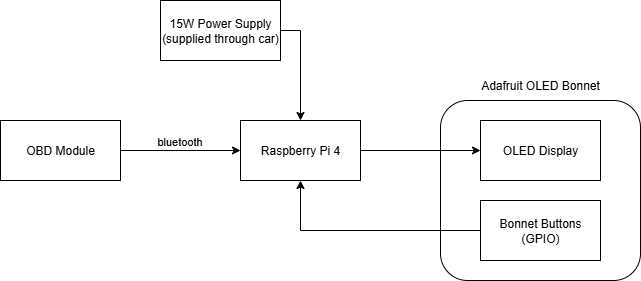

The diagram above was exported from draw.io. Its source (the exported page's mxGraphModel, read from the mxfile embedded in the PNG):
<mxGraphModel dx="767" dy="616" grid="1" gridSize="10" guides="1" tooltips="1" connect="1" arrows="1" fold="1" page="1" pageScale="1" pageWidth="850" pageHeight="1100" background="#ffffff" math="0" shadow="0">
  <root>
    <mxCell id="0" />
    <mxCell id="1" parent="0" />
    <mxCell id="AzS5lNfjTEy6KYBeZNMg-12" value="" style="rounded=1;whiteSpace=wrap;html=1;fillColor=none;strokeColor=default;fontColor=light-dark(#000000,#000000);" parent="1" vertex="1">
      <mxGeometry x="480" y="260" width="200" height="180" as="geometry" />
    </mxCell>
    <mxCell id="AzS5lNfjTEy6KYBeZNMg-6" style="edgeStyle=orthogonalEdgeStyle;rounded=0;orthogonalLoop=1;jettySize=auto;html=1;exitX=1;exitY=0.5;exitDx=0;exitDy=0;entryX=0;entryY=0.5;entryDx=0;entryDy=0;fontColor=light-dark(#000000,#000000);strokeColor=light-dark(#000000,#000000);" parent="1" source="AzS5lNfjTEy6KYBeZNMg-1" target="AzS5lNfjTEy6KYBeZNMg-2" edge="1">
      <mxGeometry relative="1" as="geometry" />
    </mxCell>
    <mxCell id="AzS5lNfjTEy6KYBeZNMg-11" value="bluetooth" style="edgeLabel;html=1;align=center;verticalAlign=middle;resizable=0;points=[];fontColor=light-dark(#000000,#000000);labelBackgroundColor=none;" parent="AzS5lNfjTEy6KYBeZNMg-6" vertex="1" connectable="0">
      <mxGeometry x="-0.0357" y="2" relative="1" as="geometry">
        <mxPoint y="-8" as="offset" />
      </mxGeometry>
    </mxCell>
    <mxCell id="AzS5lNfjTEy6KYBeZNMg-1" value="OBD Module" style="rounded=0;whiteSpace=wrap;html=1;fontColor=light-dark(#000000,#000000);fillColor=light-dark(#FFFFFF,#FFFFFF);fillStyle=auto;" parent="1" vertex="1">
      <mxGeometry x="40" y="280" width="120" height="60" as="geometry" />
    </mxCell>
    <mxCell id="AzS5lNfjTEy6KYBeZNMg-7" style="edgeStyle=orthogonalEdgeStyle;rounded=0;orthogonalLoop=1;jettySize=auto;html=1;exitX=1;exitY=0.5;exitDx=0;exitDy=0;entryX=0;entryY=0.5;entryDx=0;entryDy=0;fontColor=light-dark(#000000,#000000);strokeColor=light-dark(#000000,#000000);" parent="1" source="AzS5lNfjTEy6KYBeZNMg-2" target="AzS5lNfjTEy6KYBeZNMg-4" edge="1">
      <mxGeometry relative="1" as="geometry" />
    </mxCell>
    <mxCell id="AzS5lNfjTEy6KYBeZNMg-2" value="Raspberry Pi 4" style="rounded=0;whiteSpace=wrap;html=1;fontColor=light-dark(#000000,#000000);fillColor=light-dark(#FFFFFF,#FFFFFF);fillStyle=auto;" parent="1" vertex="1">
      <mxGeometry x="280" y="280" width="120" height="60" as="geometry" />
    </mxCell>
    <mxCell id="AzS5lNfjTEy6KYBeZNMg-4" value="OLED Display" style="rounded=0;whiteSpace=wrap;html=1;fontColor=light-dark(#000000,#000000);fillColor=light-dark(#FFFFFF,#FFFFFF);fillStyle=auto;" parent="1" vertex="1">
      <mxGeometry x="520" y="280" width="120" height="60" as="geometry" />
    </mxCell>
    <mxCell id="AzS5lNfjTEy6KYBeZNMg-10" style="edgeStyle=orthogonalEdgeStyle;rounded=0;orthogonalLoop=1;jettySize=auto;html=1;exitX=0;exitY=0.5;exitDx=0;exitDy=0;entryX=0.5;entryY=1;entryDx=0;entryDy=0;fontColor=light-dark(#000000,#000000);strokeColor=light-dark(#000000,#000000);" parent="1" source="AzS5lNfjTEy6KYBeZNMg-5" target="AzS5lNfjTEy6KYBeZNMg-2" edge="1">
      <mxGeometry relative="1" as="geometry" />
    </mxCell>
    <mxCell id="AzS5lNfjTEy6KYBeZNMg-5" value="Bonnet Buttons (GPIO)" style="rounded=0;whiteSpace=wrap;html=1;fontColor=light-dark(#000000,#000000);fillColor=light-dark(#FFFFFF,#FFFFFF);fillStyle=auto;" parent="1" vertex="1">
      <mxGeometry x="520" y="360" width="120" height="60" as="geometry" />
    </mxCell>
    <mxCell id="AzS5lNfjTEy6KYBeZNMg-13" value="Adafruit OLED Bonnet" style="text;html=1;align=center;verticalAlign=middle;whiteSpace=wrap;rounded=0;fontColor=light-dark(#000000,#000000);" parent="1" vertex="1">
      <mxGeometry x="480" y="230" width="200" height="30" as="geometry" />
    </mxCell>
    <mxCell id="kETRhw8-xv3eHkKtU3zJ-2" style="edgeStyle=orthogonalEdgeStyle;rounded=0;orthogonalLoop=1;jettySize=auto;html=1;exitX=1;exitY=0.5;exitDx=0;exitDy=0;entryX=0.5;entryY=0;entryDx=0;entryDy=0;" edge="1" parent="1" source="kETRhw8-xv3eHkKtU3zJ-1" target="AzS5lNfjTEy6KYBeZNMg-2">
      <mxGeometry relative="1" as="geometry" />
    </mxCell>
    <mxCell id="kETRhw8-xv3eHkKtU3zJ-1" value="15W Power Supply (supplied through car)" style="rounded=0;whiteSpace=wrap;html=1;fontColor=light-dark(#000000,#000000);fillColor=light-dark(#FFFFFF,#FFFFFF);fillStyle=auto;" vertex="1" parent="1">
      <mxGeometry x="200" y="160" width="120" height="60" as="geometry" />
    </mxCell>
  </root>
</mxGraphModel>